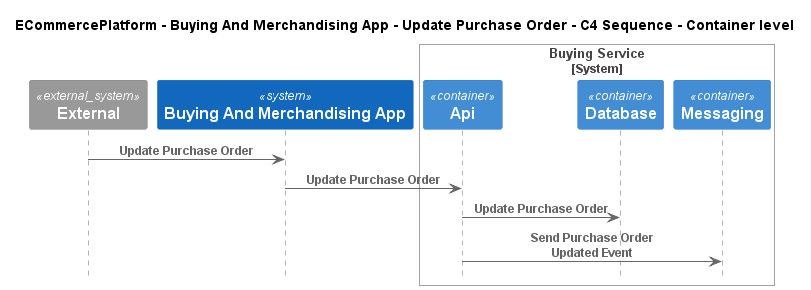

The diagram above was rendered by PlantUML. Its source (embedded in the PNG):
@startuml
!include ..\..\..\..\..\.c4s\C4_Sequence.puml

title ECommercePlatform - Buying And Merchandising App - Update Purchase Order - C4 Sequence - Container level

System_Ext(C4InterFlow.SoftwareSystems.ExternalSystem, "External", "")
System(ECommercePlatform.SoftwareSystems.BuyingAndMerchandisingApp, "Buying And Merchandising App", "")

System_Boundary(ECommercePlatform.SoftwareSystems.BuyingService, "Buying Service")
    Container(ECommercePlatform.SoftwareSystems.BuyingService.Containers.Api, "Api", "", "")
    Container(ECommercePlatform.SoftwareSystems.BuyingService.Containers.Database, "Database", "", "")
    Container(ECommercePlatform.SoftwareSystems.BuyingService.Containers.Messaging, "Messaging", "", "")
Boundary_End()

Rel(C4InterFlow.SoftwareSystems.ExternalSystem, ECommercePlatform.SoftwareSystems.BuyingAndMerchandisingApp, "Update Purchase Order")
Rel(ECommercePlatform.SoftwareSystems.BuyingAndMerchandisingApp, ECommercePlatform.SoftwareSystems.BuyingService.Containers.Api, "Update Purchase Order")
Rel(ECommercePlatform.SoftwareSystems.BuyingService.Containers.Api, ECommercePlatform.SoftwareSystems.BuyingService.Containers.Database, "Update Purchase Order")
Rel(ECommercePlatform.SoftwareSystems.BuyingService.Containers.Api, ECommercePlatform.SoftwareSystems.BuyingService.Containers.Messaging, "Send Purchase Order Updated Event")


@enduml